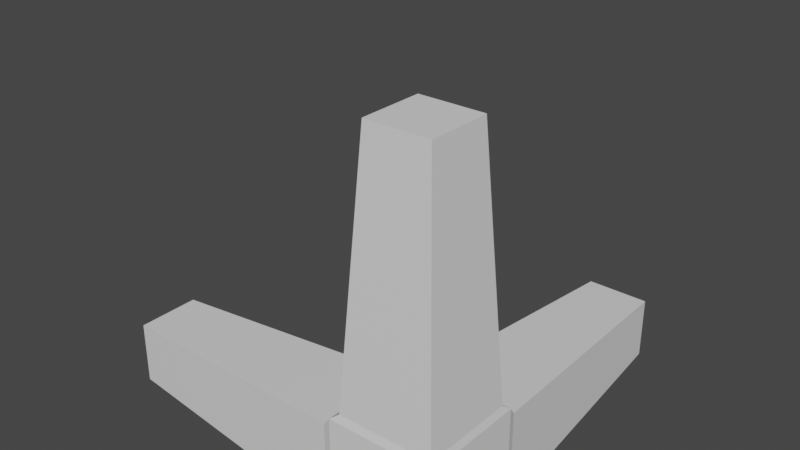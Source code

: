 # Source: UnitSelectionCornor.blend  (saved by Blender 3.6.11; exported with 4.5.12 LTS)
import bpy
from mathutils import Matrix  # noqa: F401  (used for matrix-valued properties, if any)

bpy.ops.wm.read_factory_settings(use_empty=True)
scene = bpy.context.scene
scene.name = 'Scene'

# ---- collections
col_collection = bpy.data.collections.new('Collection'); scene.collection.children.link(col_collection)

# ---- materials (node trees are filled in below, after node groups)
mat_material = bpy.data.materials.new('Material')
mat_material.alpha_threshold = 0.0
mat_material.use_transparent_shadow = False
mat_material.roughness = 0.5
mat_material.line_color = (0.0, 0.0, 0.0, 1.0)

# ---- material node trees
mat_material.use_nodes = True; mat_material.node_tree.nodes.clear()
_N = mat_material.node_tree.nodes; _L = mat_material.node_tree.links
n0 = _N.new('ShaderNodeOutputMaterial'); n0.name = 'Material Output'; n0.location = (300, 300)
n1 = _N.new('ShaderNodeBsdfPrincipled'); n1.name = 'Principled BSDF'; n1.location = (10, 300)
n1.distribution = 'GGX'
n1.subsurface_method = 'RANDOM_WALK_SKIN'
n1.inputs[3].default_value = 1.45
n1.inputs[27].default_value = (0.0, 0.0, 0.0, 1.0)
n1.inputs[28].default_value = 1.0
_L.new(n1.outputs[0], n0.inputs[0])
n0.is_active_output = True

# ---- world
world_world = bpy.data.worlds.new('World'); scene.world = world_world
world_world.use_nodes = True; world_world.node_tree.nodes.clear()
_N = world_world.node_tree.nodes; _L = world_world.node_tree.links
n0 = _N.new('ShaderNodeOutputWorld'); n0.name = 'World Output'; n0.location = (300, 300)
n1 = _N.new('ShaderNodeBackground'); n1.name = 'Background'; n1.location = (10, 300)
n1.inputs[0].default_value = (0.05088, 0.05088, 0.05088, 1.0)
_L.new(n1.outputs[0], n0.inputs[0])
n0.is_active_output = True
world_world.color = (0.05088, 0.05088, 0.05088)
world_world.use_sun_shadow = False
world_world.sun_shadow_jitter_overblur = 0.0

# ---- meshes
me_cube = bpy.data.meshes.new('Cube')
me_cube.from_pydata([(1.0, 1.0, 1.0), (1.0, 1.0, -1.0), (1.0, -1.0, 1.0), (1.0, -1.0, -1.0), (-1.0, 1.0, 1.0), (-1.0, 1.0, -1.0), (-1.0, -1.0, 1.0), (-1.0, -1.0, -1.0), (0.9628, 0.8149, 1.148), (-0.8149, 0.8149, 1.148), (-0.8149, -0.9628, 1.148), (0.9628, -0.9628, 1.148), (-1.148, -0.9628, -0.9628), (-1.148, -0.9628, 0.8149), (-1.148, 0.8149, 0.8149), (-1.148, 0.8149, -0.9628), (-0.8149, 1.148, -0.9628), (-0.8149, 1.148, 0.8149), (0.9628, 1.148, 0.8149), (0.9628, 1.148, -0.9628), (-0.5182, 0.5182, 5.968), (0.6661, 0.5182, 5.968), (0.6661, -0.6661, 5.968), (-0.5182, -0.6661, 5.968), (-5.968, -0.6661, -0.6661), (-5.968, -0.6661, 0.5182), (-5.968, 0.5182, -0.6661), (-5.968, 0.5182, 0.5182), (-0.5182, 5.968, 0.5182), (-0.5182, 5.968, -0.6661), (0.6661, 5.968, -0.6661), (0.6661, 5.968, 0.5182)], [], [(13, 14, 27, 25), (3, 2, 6, 7), (10, 11, 22, 23), (5, 1, 3, 7), (1, 0, 2, 3), (16, 17, 28, 29), (0, 4, 9, 8), (4, 6, 10, 9), (6, 2, 11, 10), (2, 0, 8, 11), (7, 6, 13, 12), (6, 4, 14, 13), (4, 5, 15, 14), (5, 7, 12, 15), (5, 4, 17, 16), (4, 0, 18, 17), (0, 1, 19, 18), (1, 5, 16, 19), (21, 20, 23, 22), (24, 25, 27, 26), (29, 28, 31, 30), (19, 16, 29, 30), (8, 9, 20, 21), (14, 15, 26, 27), (17, 18, 31, 28), (11, 8, 21, 22), (12, 13, 25, 24), (18, 19, 30, 31), (9, 10, 23, 20), (15, 12, 24, 26)])
_uv = me_cube.uv_layers.new(name='UVMap')
_uv.uv.foreach_set('vector', [0.6109, 0.01413, 0.6109, 0.2359, 0.6109, 0.2359, 0.6109, 0.01413, 0.375, 0.75, 0.625, 0.75, 0.625, 1.0, 0.375, 1.0, 0.8609, 0.7359, 0.6391, 0.7359, 0.6391, 0.7359, 0.8609, 0.7359, 0.125, 0.5, 0.375, 0.5, 0.375, 0.75, 0.125, 0.75, 0.375, 0.5, 0.625, 0.5, 0.625, 0.75, 0.375, 0.75, 0.3891, 0.2641, 0.6109, 0.2641, 0.6109, 0.2641, 0.3891, 0.2641, 0.625, 0.5, 0.875, 0.5, 0.8609, 0.5141, 0.6391, 0.5141, 0.875, 0.5, 0.875, 0.75, 0.8609, 0.7359, 0.8609, 0.5141, 0.875, 0.75, 0.625, 0.75, 0.6391, 0.7359, 0.8609, 0.7359, 0.625, 0.75, 0.625, 0.5, 0.6391, 0.5141, 0.6391, 0.7359, 0.375, 0.0, 0.625, 0.0, 0.6109, 0.01413, 0.3891, 0.01413, 0.625, 0.0, 0.625, 0.25, 0.6109, 0.2359, 0.6109, 0.01413, 0.625, 0.25, 0.375, 0.25, 0.3891, 0.2359, 0.6109, 0.2359, 0.375, 0.25, 0.375, 0.0, 0.3891, 0.01413, 0.3891, 0.2359, 0.375, 0.25, 0.625, 0.25, 0.6109, 0.2641, 0.3891, 0.2641, 0.625, 0.25, 0.625, 0.5, 0.6109, 0.4859, 0.6109, 0.2641, 0.625, 0.5, 0.375, 0.5, 0.3891, 0.4859, 0.6109, 0.4859, 0.375, 0.5, 0.375, 0.25, 0.3891, 0.2641, 0.3891, 0.4859, 0.6391, 0.5141, 0.8609, 0.5141, 0.8609, 0.7359, 0.6391, 0.7359, 0.3891, 0.01413, 0.6109, 0.01413, 0.6109, 0.2359, 0.3891, 0.2359, 0.3891, 0.2641, 0.6109, 0.2641, 0.6109, 0.4859, 0.3891, 0.4859, 0.3891, 0.4859, 0.3891, 0.2641, 0.3891, 0.2641, 0.3891, 0.4859, 0.6391, 0.5141, 0.8609, 0.5141, 0.8609, 0.5141, 0.6391, 0.5141, 0.6109, 0.2359, 0.3891, 0.2359, 0.3891, 0.2359, 0.6109, 0.2359, 0.6109, 0.2641, 0.6109, 0.4859, 0.6109, 0.4859, 0.6109, 0.2641, 0.6391, 0.7359, 0.6391, 0.5141, 0.6391, 0.5141, 0.6391, 0.7359, 0.3891, 0.01413, 0.6109, 0.01413, 0.6109, 0.01413, 0.3891, 0.01413, 0.6109, 0.4859, 0.3891, 0.4859, 0.3891, 0.4859, 0.6109, 0.4859, 0.8609, 0.5141, 0.8609, 0.7359, 0.8609, 0.7359, 0.8609, 0.5141, 0.3891, 0.2359, 0.3891, 0.01413, 0.3891, 0.01413, 0.3891, 0.2359])
me_cube.materials.append(mat_material)
me_cube.use_mirror_vertex_groups = False
me_cube.update()

# ---- objects
ob_cube = bpy.data.objects.new('Cube', me_cube)

# ---- transforms, parenting, visibility, modifiers, constraints
ob_cube.location = (0.0, 0.0, 0.0)
ob_cube.lock_rotations_4d = False
ob_cube.empty_display_type = 'ARROWS'
ob_cube.lineart.crease_threshold = 0.0

# ---- collection membership
col_collection.objects.link(ob_cube)

# ---- scene / render settings (as saved in the file)
scene.frame_start = 1; scene.frame_end = 250; scene.frame_set(1)
scene.render.engine = 'BLENDER_EEVEE_NEXT'
scene.cycles.sampling_pattern = 'TABULATED_SOBOL'
scene.view_settings.view_transform = 'Filmic'
bpy.context.view_layer.update()

# ---- added for rendering (the .blend has no active camera and no usable light): camera, sun
cam_auto = bpy.data.cameras.new('AutoCamera')
cam_auto.lens = 50.0
cam_auto.sensor_width = 36.0
cam_auto.clip_end = 1000.0
ob_auto_camera = bpy.data.objects.new('AutoCamera', cam_auto)
scene.collection.objects.link(ob_auto_camera)
ob_auto_camera.location = (8.68297, -10.9164, 11.418)
ob_auto_camera.rotation_euler = (1.09748, -7.21219e-08, 0.694738)
scene.camera = ob_auto_camera
light_auto_sun = bpy.data.lights.new('AutoSun', 'SUN')
light_auto_sun.energy = 3.0
light_auto_sun.angle = 0.0523599
ob_auto_sun = bpy.data.objects.new('AutoSun', light_auto_sun)
scene.collection.objects.link(ob_auto_sun)
ob_auto_sun.rotation_euler = (0.872665, 0.174533, 0.523599)
bpy.context.view_layer.update()
